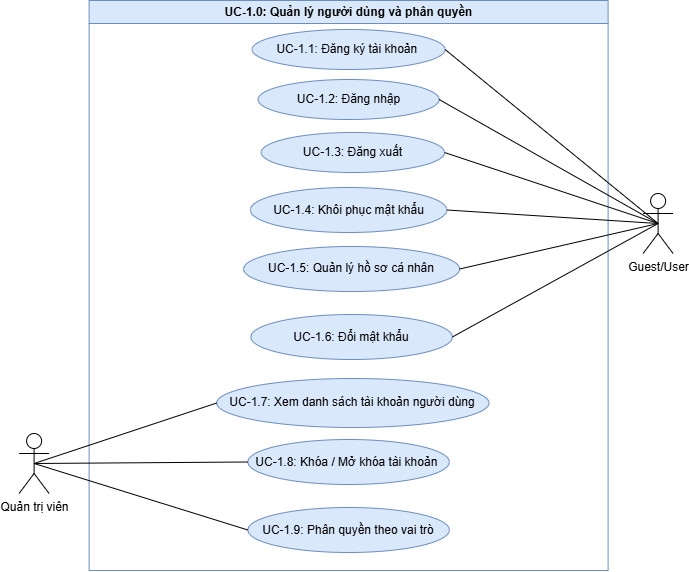

The diagram above was exported from draw.io. Its source (the exported page's mxGraphModel, read from the mxfile embedded in the PNG):
<mxGraphModel dx="853" dy="1263" grid="0" gridSize="10" guides="1" tooltips="1" connect="1" arrows="1" fold="1" page="0" pageScale="1" pageWidth="4681" pageHeight="3300" math="0" shadow="0">
  <root>
    <mxCell id="0" />
    <mxCell id="1" parent="0" />
    <mxCell id="0CJYETnWb_zDrR7IXYLa-21" parent="1" style="swimlane;whiteSpace=wrap;html=1;fillColor=#dae8fc;strokeColor=#6c8ebf;startSize=23;" value="UC-1.0: Quản lý người dùng và phân quyền" vertex="1">
      <mxGeometry height="570" width="519" x="282" y="-247" as="geometry">
        <mxRectangle height="26" width="261" x="233" y="-234" as="alternateBounds" />
      </mxGeometry>
    </mxCell>
    <mxCell id="0CJYETnWb_zDrR7IXYLa-9" parent="0CJYETnWb_zDrR7IXYLa-21" style="ellipse;whiteSpace=wrap;html=1;fillColor=#dae8fc;strokeColor=#6c8ebf;" value="UC-1.5:&amp;nbsp;Quản lý hồ sơ cá nhân" vertex="1">
      <mxGeometry height="45" width="216" x="154.51" y="246" as="geometry" />
    </mxCell>
    <mxCell id="0CJYETnWb_zDrR7IXYLa-6" parent="0CJYETnWb_zDrR7IXYLa-21" style="ellipse;whiteSpace=wrap;html=1;fillColor=#dae8fc;strokeColor=#6c8ebf;" value="UC-1.3:&amp;nbsp;Đăng xuất" vertex="1">
      <mxGeometry height="40" width="183.25" x="172.13" y="132" as="geometry" />
    </mxCell>
    <mxCell id="0CJYETnWb_zDrR7IXYLa-8" parent="0CJYETnWb_zDrR7IXYLa-21" style="ellipse;whiteSpace=wrap;html=1;fillColor=#dae8fc;strokeColor=#6c8ebf;" value="UC-1.4:&amp;nbsp;Khôi phục mật khẩu" vertex="1">
      <mxGeometry height="45" width="196.5" x="161.26" y="187" as="geometry" />
    </mxCell>
    <mxCell id="0CJYETnWb_zDrR7IXYLa-22" parent="0CJYETnWb_zDrR7IXYLa-21" style="ellipse;whiteSpace=wrap;html=1;fillColor=#dae8fc;strokeColor=#6c8ebf;" value="UC-1.6:&amp;nbsp;Đổi mật khẩu" vertex="1">
      <mxGeometry height="45" width="201.5" x="161.76" y="314" as="geometry" />
    </mxCell>
    <mxCell id="0CJYETnWb_zDrR7IXYLa-31" parent="0CJYETnWb_zDrR7IXYLa-21" style="ellipse;whiteSpace=wrap;html=1;fillColor=#dae8fc;strokeColor=#6c8ebf;" value="UC-1.7:&amp;nbsp;Xem danh sách tài khoản người dùng" vertex="1">
      <mxGeometry height="49" width="272.24" x="127.64" y="378" as="geometry" />
    </mxCell>
    <mxCell id="0CJYETnWb_zDrR7IXYLa-29" parent="0CJYETnWb_zDrR7IXYLa-21" style="ellipse;whiteSpace=wrap;html=1;fillColor=#dae8fc;strokeColor=#6c8ebf;" value="UC-1.1:&amp;nbsp;Đăng ký tài khoản&amp;nbsp;" vertex="1">
      <mxGeometry height="40" width="193" x="163.01" y="29" as="geometry" />
    </mxCell>
    <mxCell id="0CJYETnWb_zDrR7IXYLa-30" parent="0CJYETnWb_zDrR7IXYLa-21" style="ellipse;whiteSpace=wrap;html=1;fillColor=#dae8fc;strokeColor=#6c8ebf;" value="UC-1.2: Đăng nhập" vertex="1">
      <mxGeometry height="40" width="181.01" x="169" y="79" as="geometry" />
    </mxCell>
    <mxCell id="ckKhYIRh7GSiv8Q9VRpt-18" parent="0CJYETnWb_zDrR7IXYLa-21" style="ellipse;whiteSpace=wrap;html=1;fillColor=#dae8fc;strokeColor=#6c8ebf;" value="UC-1.8:&amp;nbsp;Khóa / Mở khóa tài khoản&amp;nbsp;" vertex="1">
      <mxGeometry height="45" width="201.5" x="158.75" y="439" as="geometry" />
    </mxCell>
    <mxCell id="ckKhYIRh7GSiv8Q9VRpt-19" parent="0CJYETnWb_zDrR7IXYLa-21" style="ellipse;whiteSpace=wrap;html=1;fillColor=#dae8fc;strokeColor=#6c8ebf;" value="UC-1.9:&amp;nbsp;Phân quyền theo vai trò" vertex="1">
      <mxGeometry height="45" width="201.5" x="158.76" y="507" as="geometry" />
    </mxCell>
    <mxCell id="WNfkt3XgviBfEDTzhkr5-1" parent="1" style="shape=umlActor;verticalLabelPosition=bottom;verticalAlign=top;html=1;outlineConnect=0;" value="Guest/User" vertex="1">
      <mxGeometry height="60" width="30" x="836" y="-54" as="geometry" />
    </mxCell>
    <mxCell id="WNfkt3XgviBfEDTzhkr5-29" edge="1" parent="1" source="0CJYETnWb_zDrR7IXYLa-6" style="rounded=0;orthogonalLoop=1;jettySize=auto;html=1;exitX=1;exitY=0.5;exitDx=0;exitDy=0;entryX=0.5;entryY=0.5;entryDx=0;entryDy=0;endArrow=none;endFill=0;entryPerimeter=0;" target="WNfkt3XgviBfEDTzhkr5-1">
      <mxGeometry relative="1" as="geometry">
        <mxPoint x="881" y="30" as="sourcePoint" />
        <mxPoint x="1111" y="-4" as="targetPoint" />
      </mxGeometry>
    </mxCell>
    <mxCell id="WNfkt3XgviBfEDTzhkr5-30" edge="1" parent="1" source="0CJYETnWb_zDrR7IXYLa-8" style="rounded=0;orthogonalLoop=1;jettySize=auto;html=1;exitX=1;exitY=0.5;exitDx=0;exitDy=0;entryX=0.5;entryY=0.5;entryDx=0;entryDy=0;endArrow=none;endFill=0;entryPerimeter=0;" target="WNfkt3XgviBfEDTzhkr5-1">
      <mxGeometry relative="1" as="geometry">
        <mxPoint x="719" y="-28" as="sourcePoint" />
        <mxPoint x="949" y="-62" as="targetPoint" />
      </mxGeometry>
    </mxCell>
    <mxCell id="WNfkt3XgviBfEDTzhkr5-31" edge="1" parent="1" source="0CJYETnWb_zDrR7IXYLa-9" style="rounded=0;orthogonalLoop=1;jettySize=auto;html=1;exitX=1;exitY=0.5;exitDx=0;exitDy=0;entryX=0.5;entryY=0.5;entryDx=0;entryDy=0;endArrow=none;endFill=0;entryPerimeter=0;" target="WNfkt3XgviBfEDTzhkr5-1">
      <mxGeometry relative="1" as="geometry">
        <mxPoint x="745" y="-34" as="sourcePoint" />
        <mxPoint x="975" y="-68" as="targetPoint" />
      </mxGeometry>
    </mxCell>
    <mxCell id="WNfkt3XgviBfEDTzhkr5-32" edge="1" parent="1" source="0CJYETnWb_zDrR7IXYLa-22" style="rounded=0;orthogonalLoop=1;jettySize=auto;html=1;exitX=1;exitY=0.5;exitDx=0;exitDy=0;entryX=0.5;entryY=0.5;entryDx=0;entryDy=0;endArrow=none;endFill=0;entryPerimeter=0;" target="WNfkt3XgviBfEDTzhkr5-1">
      <mxGeometry relative="1" as="geometry">
        <mxPoint x="844" y="-53" as="sourcePoint" />
        <mxPoint x="1074" y="-87" as="targetPoint" />
      </mxGeometry>
    </mxCell>
    <mxCell id="ckKhYIRh7GSiv8Q9VRpt-2" parent="1" style="shape=umlActor;verticalLabelPosition=bottom;verticalAlign=top;html=1;" value="Quản trị viên" vertex="1">
      <mxGeometry height="60" width="30" x="212" y="186" as="geometry" />
    </mxCell>
    <mxCell id="ckKhYIRh7GSiv8Q9VRpt-4" edge="1" parent="1" source="ckKhYIRh7GSiv8Q9VRpt-2" style="rounded=0;orthogonalLoop=1;jettySize=auto;html=1;exitX=0.5;exitY=0.5;exitDx=0;exitDy=0;entryX=0;entryY=0.5;entryDx=0;entryDy=0;endArrow=none;endFill=0;exitPerimeter=0;" target="0CJYETnWb_zDrR7IXYLa-31">
      <mxGeometry relative="1" as="geometry">
        <mxPoint x="777" y="357.5" as="sourcePoint" />
        <mxPoint x="1019" y="119.5" as="targetPoint" />
      </mxGeometry>
    </mxCell>
    <mxCell id="ckKhYIRh7GSiv8Q9VRpt-20" edge="1" parent="1" source="ckKhYIRh7GSiv8Q9VRpt-2" style="rounded=0;orthogonalLoop=1;jettySize=auto;html=1;exitX=0.5;exitY=0.5;exitDx=0;exitDy=0;entryX=0;entryY=0.5;entryDx=0;entryDy=0;endArrow=none;endFill=0;exitPerimeter=0;" target="ckKhYIRh7GSiv8Q9VRpt-18">
      <mxGeometry relative="1" as="geometry">
        <mxPoint x="321" y="236" as="sourcePoint" />
        <mxPoint x="504" y="176" as="targetPoint" />
      </mxGeometry>
    </mxCell>
    <mxCell id="ckKhYIRh7GSiv8Q9VRpt-21" edge="1" parent="1" source="ckKhYIRh7GSiv8Q9VRpt-2" style="rounded=0;orthogonalLoop=1;jettySize=auto;html=1;exitX=0.5;exitY=0.5;exitDx=0;exitDy=0;entryX=0;entryY=0.5;entryDx=0;entryDy=0;endArrow=none;endFill=0;exitPerimeter=0;" target="ckKhYIRh7GSiv8Q9VRpt-19">
      <mxGeometry relative="1" as="geometry">
        <mxPoint x="443" y="271" as="sourcePoint" />
        <mxPoint x="626" y="211" as="targetPoint" />
      </mxGeometry>
    </mxCell>
    <mxCell id="ckKhYIRh7GSiv8Q9VRpt-22" edge="1" parent="1" source="0CJYETnWb_zDrR7IXYLa-30" style="rounded=0;orthogonalLoop=1;jettySize=auto;html=1;exitX=1;exitY=0.5;exitDx=0;exitDy=0;entryX=0.5;entryY=0.5;entryDx=0;entryDy=0;endArrow=none;endFill=0;entryPerimeter=0;" target="WNfkt3XgviBfEDTzhkr5-1">
      <mxGeometry relative="1" as="geometry">
        <mxPoint x="707" y="-75" as="sourcePoint" />
        <mxPoint x="890" y="-135" as="targetPoint" />
      </mxGeometry>
    </mxCell>
    <mxCell id="ckKhYIRh7GSiv8Q9VRpt-23" edge="1" parent="1" source="0CJYETnWb_zDrR7IXYLa-29" style="rounded=0;orthogonalLoop=1;jettySize=auto;html=1;exitX=1;exitY=0.5;exitDx=0;exitDy=0;entryX=0.5;entryY=0.5;entryDx=0;entryDy=0;endArrow=none;endFill=0;entryPerimeter=0;" target="WNfkt3XgviBfEDTzhkr5-1">
      <mxGeometry relative="1" as="geometry">
        <mxPoint x="717" y="-129" as="sourcePoint" />
        <mxPoint x="900" y="-189" as="targetPoint" />
      </mxGeometry>
    </mxCell>
  </root>
</mxGraphModel>